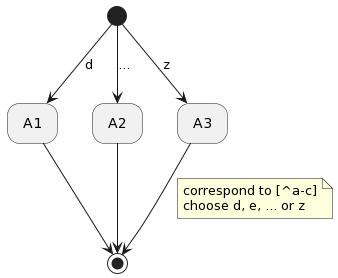

The diagram above was rendered by PlantUML. Its source (embedded in the PNG):
@startuml
hide empty description
[*] --> A1 : d
[*] --> A2 : ...
[*] --> A3 : z
A1 --> [*]
A2 --> [*]
A3 --> [*]
note on link 
  correspond to [^a-c]
  choose d, e, ... or z
end note
@enduml